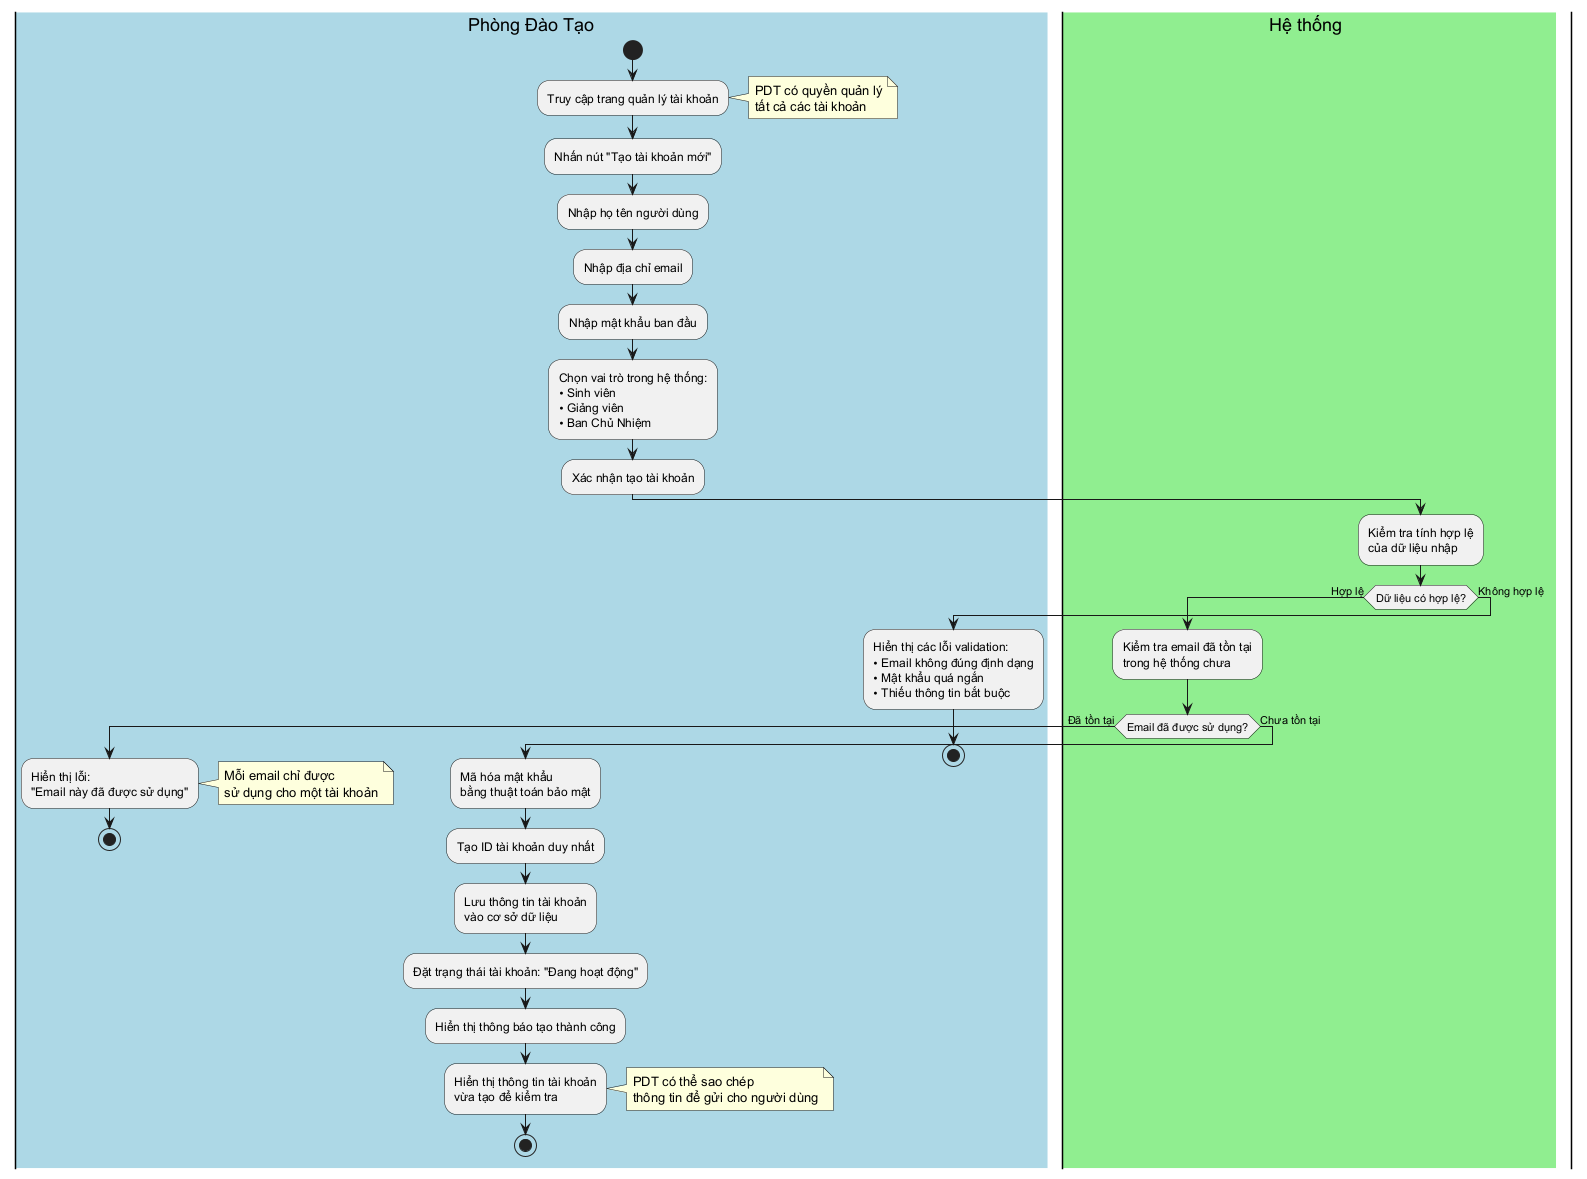

The diagram above was rendered by PlantUML. Its source (embedded in the PNG):
@startuml Activity - PDT tạo tài khoản

skinparam ActivityDiagramTitleFontSize 16
skinparam swimlaneWidth same

|#LightBlue|Phòng Đào Tạo|
start

:Truy cập trang quản lý tài khoản;

note right: PDT có quyền quản lý\ntất cả các tài khoản

:Nhấn nút "Tạo tài khoản mới";

:Nhập họ tên người dùng;

:Nhập địa chỉ email;

:Nhập mật khẩu ban đầu;

:Chọn vai trò trong hệ thống:\n• Sinh viên\n• Giảng viên\n• Ban Chủ Nhiệm;

:Xác nhận tạo tài khoản;

|#LightGreen|Hệ thống|

:Kiểm tra tính hợp lệ\ncủa dữ liệu nhập;

if (Dữ liệu có hợp lệ?) then (Hợp lệ)
  
  :Kiểm tra email đã tồn tại\ntrong hệ thống chưa;
  
  if (Email đã được sử dụng?) then (Đã tồn tại)
    
    |#LightBlue|Phòng Đào Tạo|
    
    :Hiển thị lỗi:\n"Email này đã được sử dụng";
    
    note right: Mỗi email chỉ được\nsử dụng cho một tài khoản
    
    stop
    
  else (Chưa tồn tại)
    
    :Mã hóa mật khẩu\nbằng thuật toán bảo mật;
    
    :Tạo ID tài khoản duy nhất;
    
    :Lưu thông tin tài khoản\nvào cơ sở dữ liệu;
    
    :Đặt trạng thái tài khoản: "Đang hoạt động";
    
    |#LightBlue|Phòng Đào Tạo|
    
    :Hiển thị thông báo tạo thành công;
    
    :Hiển thị thông tin tài khoản\nvừa tạo để kiểm tra;
    
    note right: PDT có thể sao chép\nthông tin để gửi cho người dùng
    
    stop
    
  endif
  
else (Không hợp lệ)
  
  |#LightBlue|Phòng Đào Tạo|
  
  :Hiển thị các lỗi validation:\n• Email không đúng định dạng\n• Mật khẩu quá ngắn\n• Thiếu thông tin bắt buộc;
  
  stop
  
endif

@enduml